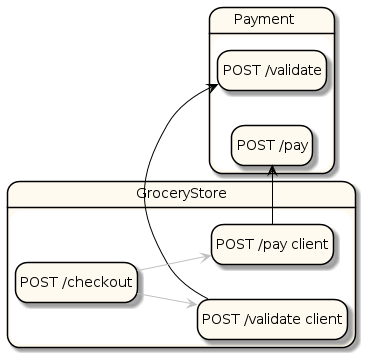

The diagram above was rendered by PlantUML. Its source (embedded in the PNG):
@startuml
''''''''''''''''''''''''''''''''''''''''''
''                                      ''
''  AUTOGENERATED CODE -- DO NOT EDIT!  ''
''                                      ''
''''''''''''''''''''''''''''''''''''''''''


left to right direction
scale max 16384 height
hide empty description
skinparam state {
  BackgroundColor FloralWhite
  BorderColor Black
  ArrowColor Crimson
}
state "GroceryStore" as X_0 <<highlight>> {
  state "POST /checkout" as _0 <<highlight>>
  state "POST /pay client" as _1 <<highlight>>
  state "POST /validate client" as _2 <<highlight>>
}
state "Payment" as X_1 <<highlight>> {
  state "POST /pay" as _3 <<highlight>>
  state "POST /validate" as _4 <<highlight>>
}
_0 -[#silver]-> _2
_2 -[#black]> _4
_0 -[#silver]-> _1
_1 -[#black]> _3
@enduml